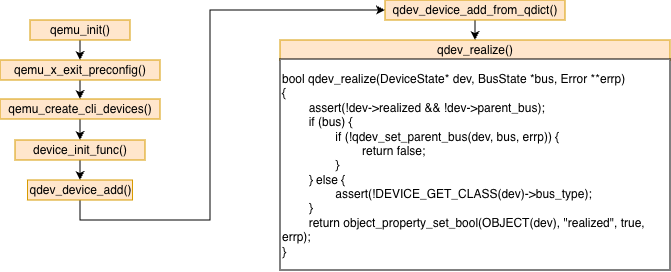

The diagram above was exported from draw.io. Its source (the exported page's mxGraphModel, read from the mxfile embedded in the PNG):
<mxGraphModel dx="1002" dy="595" grid="1" gridSize="10" guides="1" tooltips="1" connect="1" arrows="1" fold="1" page="1" pageScale="1" pageWidth="827" pageHeight="1169" math="0" shadow="0">
  <root>
    <mxCell id="0" />
    <mxCell id="1" parent="0" />
    <mxCell id="2" edge="1" parent="1" source="3" style="edgeStyle=orthogonalEdgeStyle;rounded=0;orthogonalLoop=1;jettySize=auto;html=1;exitX=0.5;exitY=1;exitDx=0;exitDy=0;entryX=0.5;entryY=0;entryDx=0;entryDy=0;" target="5">
      <mxGeometry relative="1" as="geometry" />
    </mxCell>
    <mxCell id="3" parent="1" style="rounded=0;whiteSpace=wrap;html=1;fillColor=#ffe6cc;strokeColor=#d79b00;" value="qemu_init()" vertex="1">
      <mxGeometry height="20" width="100" x="170" y="1110" as="geometry" />
    </mxCell>
    <mxCell id="4" edge="1" parent="1" source="5" style="edgeStyle=orthogonalEdgeStyle;rounded=0;orthogonalLoop=1;jettySize=auto;html=1;exitX=0.5;exitY=1;exitDx=0;exitDy=0;entryX=0.5;entryY=0;entryDx=0;entryDy=0;" target="7">
      <mxGeometry relative="1" as="geometry" />
    </mxCell>
    <mxCell id="5" parent="1" style="rounded=0;whiteSpace=wrap;html=1;fillColor=#ffe6cc;strokeColor=#d79b00;" value="qemu_x_exit_preconfig()" vertex="1">
      <mxGeometry height="20" width="160" x="140" y="1150" as="geometry" />
    </mxCell>
    <mxCell id="6" edge="1" parent="1" source="7" style="edgeStyle=orthogonalEdgeStyle;rounded=0;orthogonalLoop=1;jettySize=auto;html=1;exitX=0.5;exitY=1;exitDx=0;exitDy=0;entryX=0.5;entryY=0;entryDx=0;entryDy=0;" target="9">
      <mxGeometry relative="1" as="geometry" />
    </mxCell>
    <mxCell id="7" parent="1" style="rounded=0;whiteSpace=wrap;html=1;fillColor=#ffe6cc;strokeColor=#d79b00;" value="qemu_create_cli_devices()" vertex="1">
      <mxGeometry height="20" width="160" x="140" y="1189" as="geometry" />
    </mxCell>
    <mxCell id="8" edge="1" parent="1" source="9" style="edgeStyle=orthogonalEdgeStyle;rounded=0;orthogonalLoop=1;jettySize=auto;html=1;exitX=0.5;exitY=1;exitDx=0;exitDy=0;entryX=0.5;entryY=0;entryDx=0;entryDy=0;" target="11">
      <mxGeometry relative="1" as="geometry" />
    </mxCell>
    <mxCell id="9" parent="1" style="rounded=0;whiteSpace=wrap;html=1;fillColor=#ffe6cc;strokeColor=#d79b00;" value="device_init_func()" vertex="1">
      <mxGeometry height="20" width="130" x="155" y="1230" as="geometry" />
    </mxCell>
    <mxCell id="10" edge="1" parent="1" source="11" style="edgeStyle=orthogonalEdgeStyle;rounded=0;orthogonalLoop=1;jettySize=auto;html=1;exitX=0.5;exitY=1;exitDx=0;exitDy=0;entryX=0;entryY=0.5;entryDx=0;entryDy=0;" target="13">
      <mxGeometry relative="1" as="geometry">
        <Array as="points">
          <mxPoint x="220" y="1310" />
          <mxPoint x="350" y="1310" />
          <mxPoint x="350" y="1100" />
        </Array>
      </mxGeometry>
    </mxCell>
    <mxCell id="11" parent="1" style="rounded=0;whiteSpace=wrap;html=1;fillColor=#ffe6cc;strokeColor=#d79b00;" value="qdev_device_add()" vertex="1">
      <mxGeometry height="20" width="105" x="167.5" y="1270" as="geometry" />
    </mxCell>
    <mxCell id="12" edge="1" parent="1" source="13" style="edgeStyle=orthogonalEdgeStyle;rounded=0;orthogonalLoop=1;jettySize=auto;html=1;exitX=0.5;exitY=1;exitDx=0;exitDy=0;entryX=0.5;entryY=0;entryDx=0;entryDy=0;" target="15">
      <mxGeometry relative="1" as="geometry" />
    </mxCell>
    <mxCell id="13" parent="1" style="rounded=0;whiteSpace=wrap;html=1;fillColor=#ffe6cc;strokeColor=#d79b00;" value="qdev_device_add_from_qdict()" vertex="1">
      <mxGeometry height="20" width="180" x="525" y="1090" as="geometry" />
    </mxCell>
    <mxCell id="14" connectable="0" parent="1" style="group" value="" vertex="1">
      <mxGeometry height="230" width="390" x="420" y="1130" as="geometry" />
    </mxCell>
    <mxCell id="15" parent="14" style="rounded=0;whiteSpace=wrap;html=1;fillColor=#ffe6cc;strokeColor=#d79b00;" value="qdev_realize()" vertex="1">
      <mxGeometry height="20" width="390" as="geometry" />
    </mxCell>
    <mxCell id="16" parent="14" style="rounded=0;whiteSpace=wrap;html=1;align=left;" value="bool qdev_realize(DeviceState* dev, BusState *bus, Error **errp)&amp;nbsp;&lt;div&gt;{&lt;/div&gt;&lt;div&gt;&lt;span style=&quot;white-space: pre;&quot;&gt;&#09;&lt;/span&gt;assert(!dev-&amp;gt;realized &amp;amp;&amp;amp; !dev-&amp;gt;parent_bus);&lt;br&gt;&lt;/div&gt;&lt;div&gt;&lt;span style=&quot;white-space: pre;&quot;&gt;&#09;&lt;/span&gt;if (bus) {&lt;br&gt;&lt;/div&gt;&lt;div&gt;&lt;span style=&quot;white-space: pre;&quot;&gt;&#09;&lt;span style=&quot;white-space: pre;&quot;&gt;&#09;&lt;/span&gt;if (!&lt;/span&gt;qdev_set_parent_bus(dev, bus, errp)) {&lt;br&gt;&lt;/div&gt;&lt;div&gt;&lt;span style=&quot;white-space: pre;&quot;&gt;&#09;&lt;/span&gt;&lt;span style=&quot;white-space: pre;&quot;&gt;&#09;&lt;/span&gt;&lt;span style=&quot;white-space: pre;&quot;&gt;&#09;&lt;/span&gt;return false;&lt;br&gt;&lt;/div&gt;&lt;div&gt;&lt;span style=&quot;white-space: pre;&quot;&gt;&#09;&lt;/span&gt;&lt;span style=&quot;white-space: pre;&quot;&gt;&#09;&lt;/span&gt;}&lt;br&gt;&lt;/div&gt;&lt;div&gt;&lt;span style=&quot;white-space: pre;&quot;&gt;&#09;&lt;/span&gt;} else {&lt;br&gt;&lt;/div&gt;&lt;div&gt;&lt;span style=&quot;white-space: pre;&quot;&gt;&#09;&lt;span style=&quot;white-space: pre;&quot;&gt;&#09;&lt;/span&gt;assert(!DEVICE_GET_CLASS(dev&lt;/span&gt;)-&amp;gt;bus_type);&lt;br&gt;&lt;/div&gt;&lt;div&gt;&lt;span style=&quot;white-space: pre;&quot;&gt;&#09;&lt;/span&gt;}&lt;br&gt;&lt;/div&gt;&lt;div&gt;&lt;span style=&quot;white-space: pre;&quot;&gt;&#09;&lt;/span&gt;return object_property_set_bool(OBJECT(dev), &quot;realized&quot;, true, errp);&lt;br&gt;&lt;/div&gt;&lt;div&gt;}&lt;/div&gt;" vertex="1">
      <mxGeometry height="211" width="390" y="19" as="geometry" />
    </mxCell>
  </root>
</mxGraphModel>